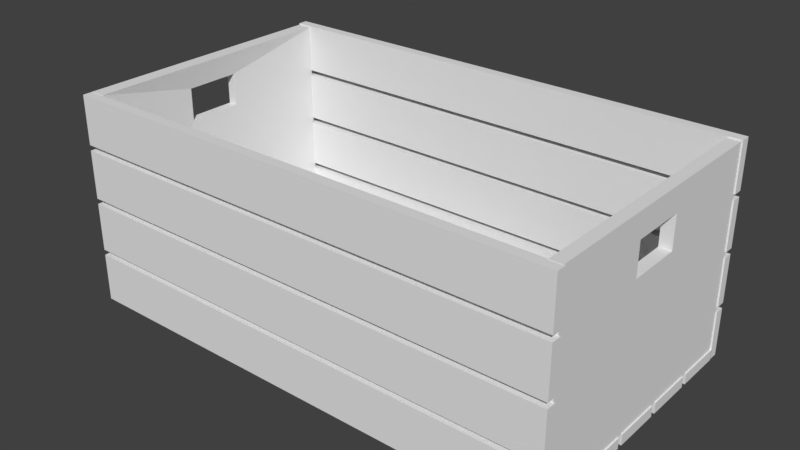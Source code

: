 # Source: Crate.blend  (saved by Blender 2.78.0; exported with 4.5.12 LTS)
import bpy
from mathutils import Matrix  # noqa: F401  (used for matrix-valued properties, if any)

bpy.ops.wm.read_factory_settings(use_empty=True)
scene = bpy.context.scene
scene.name = 'Scene'

# ---- collections
col_collection_1 = bpy.data.collections.new('Collection 1'); scene.collection.children.link(col_collection_1)

# ---- world
world_world = bpy.data.worlds.new('World'); scene.world = world_world
world_world.color = (0.05088, 0.05088, 0.05088)
world_world.use_sun_shadow = False
world_world.sun_shadow_jitter_overblur = 0.0
world_world.cycles.sampling_method = 'MANUAL'

# ---- meshes
me_crate = bpy.data.meshes.new('Crate')
me_crate.from_pydata([(-1.291, -2.777, -0.2591), (-1.291, -2.777, 0.1186), (-1.291, -1.055, -0.2591), (-1.291, -1.055, 0.1186), (1.291, -2.777, -0.2591), (1.291, -2.777, 0.1186), (1.291, -1.055, -0.2591), (1.291, -1.055, 0.1186), (1.291, 0.8609, 0.1186), (1.291, 0.8609, -0.2591), (1.291, -0.8609, 0.1186), (1.291, -0.8609, -0.2591), (-1.291, 0.8609, 0.1186), (-1.291, 0.8609, -0.2591), (-1.291, -0.8609, 0.1186), (-1.291, -0.8609, -0.2591), (1.291, 2.777, 0.1186), (1.291, 2.777, -0.2591), (1.291, 1.055, 0.1186), (1.291, 1.055, -0.2591), (-1.291, 2.777, 0.1186), (-1.291, 2.777, -0.2591), (-1.291, 1.055, 0.1186), (-1.291, 1.055, -0.2591), (1.291, 4.693, 0.1186), (1.291, 4.693, -0.2591), (1.291, 2.971, 0.1186), (1.291, 2.971, -0.2591), (-1.291, 4.693, 0.1186), (-1.291, 4.693, -0.2591), (-1.291, 2.971, 0.1186), (-1.291, 2.971, -0.2591), (-1.291, -4.693, -0.2591), (-1.291, -4.693, 0.1186), (-1.291, -2.971, -0.2591), (-1.291, -2.971, 0.1186), (1.291, -4.693, -0.2591), (1.291, -4.693, 0.1186), (1.291, -2.971, -0.2591), (1.291, -2.971, 0.1186), (1.291, 4.68, 1.491), (1.291, 5.03, 1.491), (1.291, 4.68, -0.2313), (1.291, 5.03, -0.2313), (-1.291, 4.68, 1.491), (-1.291, 5.03, 1.491), (-1.291, 4.68, -0.2313), (-1.291, 5.03, -0.2313), (-1.291, -4.678, -0.2885), (-1.291, -5.027, -0.2885), (-1.291, -4.678, 1.433), (-1.291, -5.027, 1.433), (1.291, -4.678, -0.2885), (1.291, -5.027, -0.2885), (1.291, -4.678, 1.433), (1.291, -5.027, 1.433), (1.291, 4.68, 3.406), (1.291, 5.03, 3.406), (1.291, 4.68, 1.685), (1.291, 5.03, 1.685), (-1.291, 4.68, 3.406), (-1.291, 5.03, 3.406), (-1.291, 4.68, 1.685), (-1.291, 5.03, 1.685), (-1.291, -4.678, 1.627), (-1.291, -5.027, 1.627), (-1.291, -4.678, 3.349), (-1.291, -5.027, 3.349), (1.291, -4.678, 1.627), (1.291, -5.027, 1.627), (1.291, -4.678, 3.349), (1.291, -5.027, 3.349), (1.291, 4.68, 5.322), (1.291, 5.03, 5.322), (1.291, 4.68, 3.6), (1.291, 5.03, 3.6), (-1.291, 4.68, 5.322), (-1.291, 5.03, 5.322), (-1.291, 4.68, 3.6), (-1.291, 5.03, 3.6), (-1.291, -4.678, 3.543), (-1.291, -5.027, 3.543), (-1.291, -4.678, 5.265), (-1.291, -5.027, 5.265), (1.291, -4.678, 3.543), (1.291, -5.027, 3.543), (1.291, -4.678, 5.265), (1.291, -5.027, 5.265), (1.291, 4.68, 7.238), (1.291, 5.03, 7.238), (1.291, 4.68, 5.516), (1.291, 5.03, 5.516), (-1.291, 4.68, 7.238), (-1.291, 5.03, 7.238), (-1.291, 4.68, 5.516), (-1.291, 5.03, 5.516), (-1.291, -4.678, 5.459), (-1.291, -5.027, 5.459), (-1.291, -4.678, 7.181), (-1.291, -5.027, 7.181), (1.291, -4.678, 5.459), (1.291, -5.027, 5.459), (1.291, -4.678, 7.181), (1.291, -5.027, 7.181), (1.222, -0.9832, 5.163), (1.222, -0.9832, 6.322), (1.222, 0.9832, 5.163), (1.222, 0.9832, 6.322), (1.222, 4.705, 0.1029), (1.222, -4.705, 0.1029), (1.222, -4.705, 7.19), (1.222, 4.705, 7.19), (1.284, 4.705, 7.19), (1.284, 4.705, 0.1029), (1.284, -4.705, 0.1029), (1.284, -4.705, 7.19), (1.284, 0.9832, 6.322), (1.284, 0.9832, 5.163), (1.284, -0.9832, 5.163), (1.284, -0.9832, 6.322), (-1.289, -0.9832, 5.163), (-1.289, -0.9832, 6.322), (-1.289, 0.9832, 5.163), (-1.289, 0.9832, 6.322), (-1.289, 4.705, 0.1029), (-1.289, -4.705, 0.1029), (-1.289, -4.705, 7.19), (-1.289, 4.705, 7.19), (-1.212, 4.705, 7.19), (-1.212, 4.705, 0.1029), (-1.212, -4.705, 0.1029), (-1.212, -4.705, 7.19), (-1.242, 0.9832, 6.322), (-1.242, 0.9832, 5.163), (-1.242, -0.9832, 5.163), (-1.242, -0.9832, 6.322)], [], [(6, 7, 5, 4), (4, 5, 1, 0), (0, 1, 3, 2), (8, 12, 14, 10), (13, 12, 8, 9), (2, 3, 7, 6), (11, 10, 14, 15), (7, 3, 1, 5), (13, 9, 11, 15), (9, 8, 10, 11), (2, 6, 4, 0), (15, 14, 12, 13), (16, 20, 22, 18), (21, 20, 16, 17), (19, 18, 22, 23), (21, 17, 19, 23), (17, 16, 18, 19), (23, 22, 20, 21), (24, 28, 30, 26), (29, 28, 24, 25), (27, 26, 30, 31), (29, 25, 27, 31), (25, 24, 26, 27), (31, 30, 28, 29), (38, 39, 37, 36), (36, 37, 33, 32), (32, 33, 35, 34), (34, 35, 39, 38), (39, 35, 33, 37), (34, 38, 36, 32), (40, 44, 46, 42), (45, 44, 40, 41), (43, 42, 46, 47), (45, 41, 43, 47), (41, 40, 42, 43), (47, 46, 44, 45), (54, 55, 53, 52), (52, 53, 49, 48), (48, 49, 51, 50), (50, 51, 55, 54), (55, 51, 49, 53), (50, 54, 52, 48), (56, 60, 62, 58), (61, 60, 56, 57), (59, 58, 62, 63), (61, 57, 59, 63), (57, 56, 58, 59), (63, 62, 60, 61), (70, 71, 69, 68), (68, 69, 65, 64), (64, 65, 67, 66), (66, 67, 71, 70), (71, 67, 65, 69), (66, 70, 68, 64), (72, 76, 78, 74), (77, 76, 72, 73), (75, 74, 78, 79), (77, 73, 75, 79), (73, 72, 74, 75), (79, 78, 76, 77), (86, 87, 85, 84), (84, 85, 81, 80), (80, 81, 83, 82), (82, 83, 87, 86), (87, 83, 81, 85), (82, 86, 84, 80), (88, 92, 94, 90), (93, 92, 88, 89), (91, 90, 94, 95), (93, 89, 91, 95), (89, 88, 90, 91), (95, 94, 92, 93), (102, 103, 101, 100), (100, 101, 97, 96), (96, 97, 99, 98), (98, 99, 103, 102), (103, 99, 97, 101), (98, 102, 100, 96), (108, 111, 112, 113), (114, 115, 110, 109), (108, 113, 114, 109), (112, 111, 110, 115), (104, 106, 108, 109), (105, 104, 109, 110), (107, 105, 110, 111), (106, 107, 111, 108), (116, 117, 113, 112), (117, 118, 114, 113), (119, 116, 112, 115), (118, 119, 115, 114), (107, 106, 117, 116), (106, 104, 118, 117), (105, 107, 116, 119), (104, 105, 119, 118), (124, 127, 128, 129), (130, 131, 126, 125), (124, 129, 130, 125), (128, 127, 126, 131), (120, 122, 124, 125), (121, 120, 125, 126), (123, 121, 126, 127), (122, 123, 127, 124), (132, 133, 129, 128), (133, 134, 130, 129), (135, 132, 128, 131), (134, 135, 131, 130), (123, 122, 133, 132), (122, 120, 134, 133), (121, 123, 132, 135), (120, 121, 135, 134)])
me_crate.materials.append(None)
me_crate.use_remesh_preserve_volume = False
me_crate.use_remesh_preserve_attributes = False
me_crate.use_mirror_vertex_groups = False
me_crate.update()

# ---- objects
ob_crate = bpy.data.objects.new('Crate', me_crate)

# ---- transforms, parenting, visibility, modifiers, constraints
ob_crate.location = (0.0, 0.0, 0.01604)
ob_crate.scale = (0.3874, 0.05678, 0.05673)
ob_crate.lock_rotations_4d = False
ob_crate.empty_display_type = 'ARROWS'
ob_crate.lineart.crease_threshold = 0.0

# ---- collection membership
col_collection_1.objects.link(ob_crate)

# ---- scene / render settings (as saved in the file)
scene.frame_start = 1; scene.frame_end = 250; scene.frame_set(1)
scene.render.engine = 'BLENDER_EEVEE_NEXT'
scene.render.resolution_percentage = 50
scene.render.dither_intensity = 0.0
scene.cycles.use_denoising = False
scene.cycles.samples = 128
scene.cycles.sampling_pattern = 'TABULATED_SOBOL'
scene.cycles.light_sampling_threshold = 0.0
scene.cycles.use_adaptive_sampling = False
scene.cycles.use_light_tree = False
scene.cycles.blur_glossy = 0.0
scene.cycles.sample_clamp_indirect = 0.0
scene.view_settings.view_transform = 'Standard'
bpy.context.view_layer.update()

# ---- added for rendering (the .blend has no active camera and no usable light): camera, sun
cam_auto = bpy.data.cameras.new('AutoCamera')
cam_auto.lens = 50.0
cam_auto.sensor_width = 36.0
cam_auto.clip_end = 1000.0
ob_auto_camera = bpy.data.objects.new('AutoCamera', cam_auto)
scene.collection.objects.link(ob_auto_camera)
ob_auto_camera.location = (1.13632, -1.36352, 1.12222)
ob_auto_camera.rotation_euler = (1.09748, -7.21219e-08, 0.694738)
scene.camera = ob_auto_camera
light_auto_sun = bpy.data.lights.new('AutoSun', 'SUN')
light_auto_sun.energy = 3.0
light_auto_sun.angle = 0.0523599
ob_auto_sun = bpy.data.objects.new('AutoSun', light_auto_sun)
scene.collection.objects.link(ob_auto_sun)
ob_auto_sun.rotation_euler = (0.872665, 0.174533, 0.523599)
bpy.context.view_layer.update()
